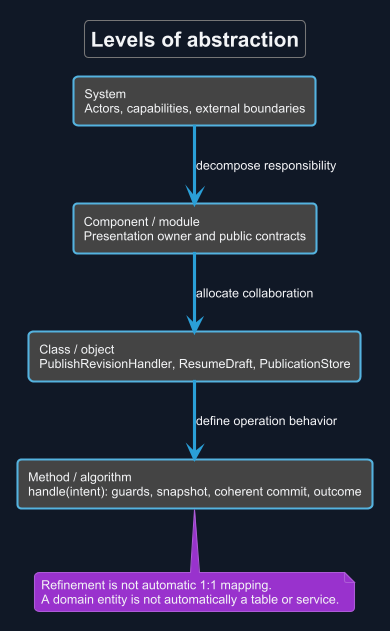

The diagram above was rendered by PlantUML. Its source (embedded in the PNG):
@startuml
!theme cyborg
skinparam backgroundColor #111827
skinparam defaultFontColor #F3F4F6
title Levels of abstraction
skinparam backgroundColor #111827
skinparam shadowing false
skinparam defaultFontName Arial

rectangle "System\nActors, capabilities, external boundaries" as S
rectangle "Component / module\nPresentation owner and public contracts" as C
rectangle "Class / object\nPublishRevisionHandler, ResumeDraft, PublicationStore" as O
rectangle "Method / algorithm\nhandle(intent): guards, snapshot, coherent commit, outcome" as M
S --> C : decompose responsibility
C --> O : allocate collaboration
O --> M : define operation behavior
note bottom of M
 Refinement is not automatic 1:1 mapping.
 A domain entity is not automatically a table or service.
end note

@enduml